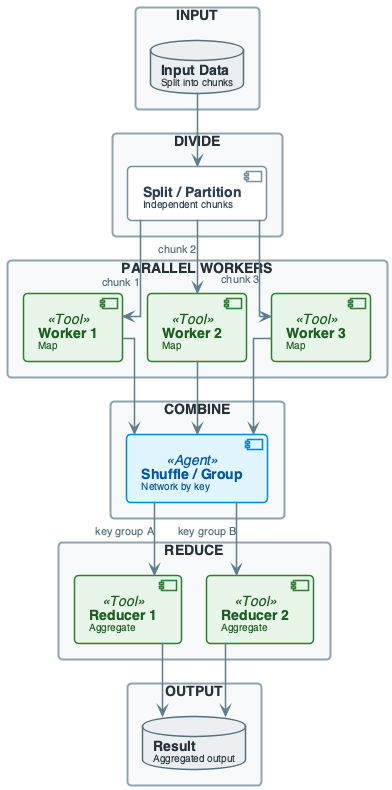

The diagram above was rendered by PlantUML. Its source (embedded in the PNG):
@startuml
'=================================================
' CANONICAL DIAGRAM TEMPLATE - DATA ENGINEERING
'=================================================

top to bottom direction
skinparam linetype ortho
skinparam shadowing false
skinparam roundcorner 8
skinparam handwritten false
skinparam nodesep 24
skinparam ranksep 28

'-------------------------
' FONT & GLOBAL STYLE
'-------------------------
skinparam defaultFontName "Segoe UI, Helvetica, sans-serif"
skinparam defaultFontSize 16
skinparam defaultFontColor #2C3E50

'-------------------------
' GENERIC BOX STYLE
'-------------------------
skinparam rectangle {
    BackgroundColor #F8F9FA
    BorderColor #90A4AE
    BorderThickness 2
    FontColor #263238
    FontSize 14
    FontStyle bold
    Padding 20
}

skinparam component {
    BackgroundColor #FFFFFF
    BorderColor #78909C
    BorderThickness 1.5
    FontSize 14
    Padding 12
}

skinparam database {
    BackgroundColor #ECEFF1
    BorderColor #546E7A
    BorderThickness 1.5
    FontSize 14
    FontColor #263238
}

skinparam arrow {
    Color #607D8B
    Thickness 1.5
    FontSize 11
    FontColor #546E7A
}

'-------------------------
' SEMANTIC STEREOTYPES
'-------------------------
skinparam component<<UI>> {
    BorderColor #8E24AA
    BackgroundColor #F3E5F5
    FontColor #4A148C
}

skinparam component<<Agent>> {
    BorderColor #0288D1
    BackgroundColor #E1F5FE
    FontColor #01579B
}

skinparam component<<Tool>> {
    BorderColor #2E7D32
    BackgroundColor #E8F5E9
    FontColor #1B5E20
}

skinparam component<<Config>> {
    BorderColor #F57C00
    BackgroundColor #FFF3E0
    FontColor #E65100
}

skinparam component<<Bad>> {
    BorderColor #C62828
    BackgroundColor #FFEBEE
    FontColor #B71C1C
}

skinparam component<<V1>> {
    BorderColor #F57C00
    BackgroundColor #FFF3E0
    FontColor #E65100
}

skinparam component<<V2>> {
    BorderColor #2E7D32
    BackgroundColor #E8F5E9
    FontColor #1B5E20
}

skinparam component<<up>> {
    BackgroundColor #E8F5E9
    BorderColor #2E7D32
}

skinparam component<<down>> {
    BackgroundColor #FFEBEE
    BorderColor #C62828
}

skinparam database<<up>> {
    BackgroundColor #E8F5E9
    BorderColor #2E7D32
}

skinparam database<<down>> {
    BackgroundColor #FFEBEE
    BorderColor #C62828
}

skinparam component<<success>> {
    BackgroundColor #E8F5E9
    BorderColor #2E7D32
}

skinparam component<<failure>> {
    BackgroundColor #FFEBEE
    BorderColor #C62828
}

'=================================================

' PARALLEL PIPELINE OVERVIEW (MAPREDUCE)
rectangle "INPUT" #F8F9FA {
    database "**Input Data**\n<size:10>Split into chunks</size>" as INP
}

rectangle "DIVIDE" #F8F9FA {
    component "**Split / Partition**\n<size:10>Independent chunks</size>" as SPLIT
}

rectangle "PARALLEL WORKERS" #F8F9FA {
    component "**Worker 1**\n<size:10>Map</size>" as W1 <<Tool>>
    component "**Worker 2**\n<size:10>Map</size>" as W2 <<Tool>>
    component "**Worker 3**\n<size:10>Map</size>" as W3 <<Tool>>
}

rectangle "COMBINE" #F8F9FA {
    component "**Shuffle / Group**\n<size:10>Network by key</size>" as SORT_XFER <<Agent>>
}

rectangle "REDUCE" #F8F9FA {
    component "**Reducer 1**\n<size:10>Aggregate</size>" as R1 <<Tool>>
    component "**Reducer 2**\n<size:10>Aggregate</size>" as R2 <<Tool>>
}

rectangle "OUTPUT" #F8F9FA {
    database "**Result**\n<size:10>Aggregated output</size>" as OUT
}

INP --> SPLIT
SPLIT --> W1 : "chunk 1"
SPLIT --> W2 : "chunk 2"
SPLIT --> W3 : "chunk 3"
W1 --> SORT_XFER
W2 --> SORT_XFER
W3 --> SORT_XFER
SORT_XFER --> R1 : "key group A"
SORT_XFER --> R2 : "key group B"
R1 --> OUT
R2 --> OUT

@enduml